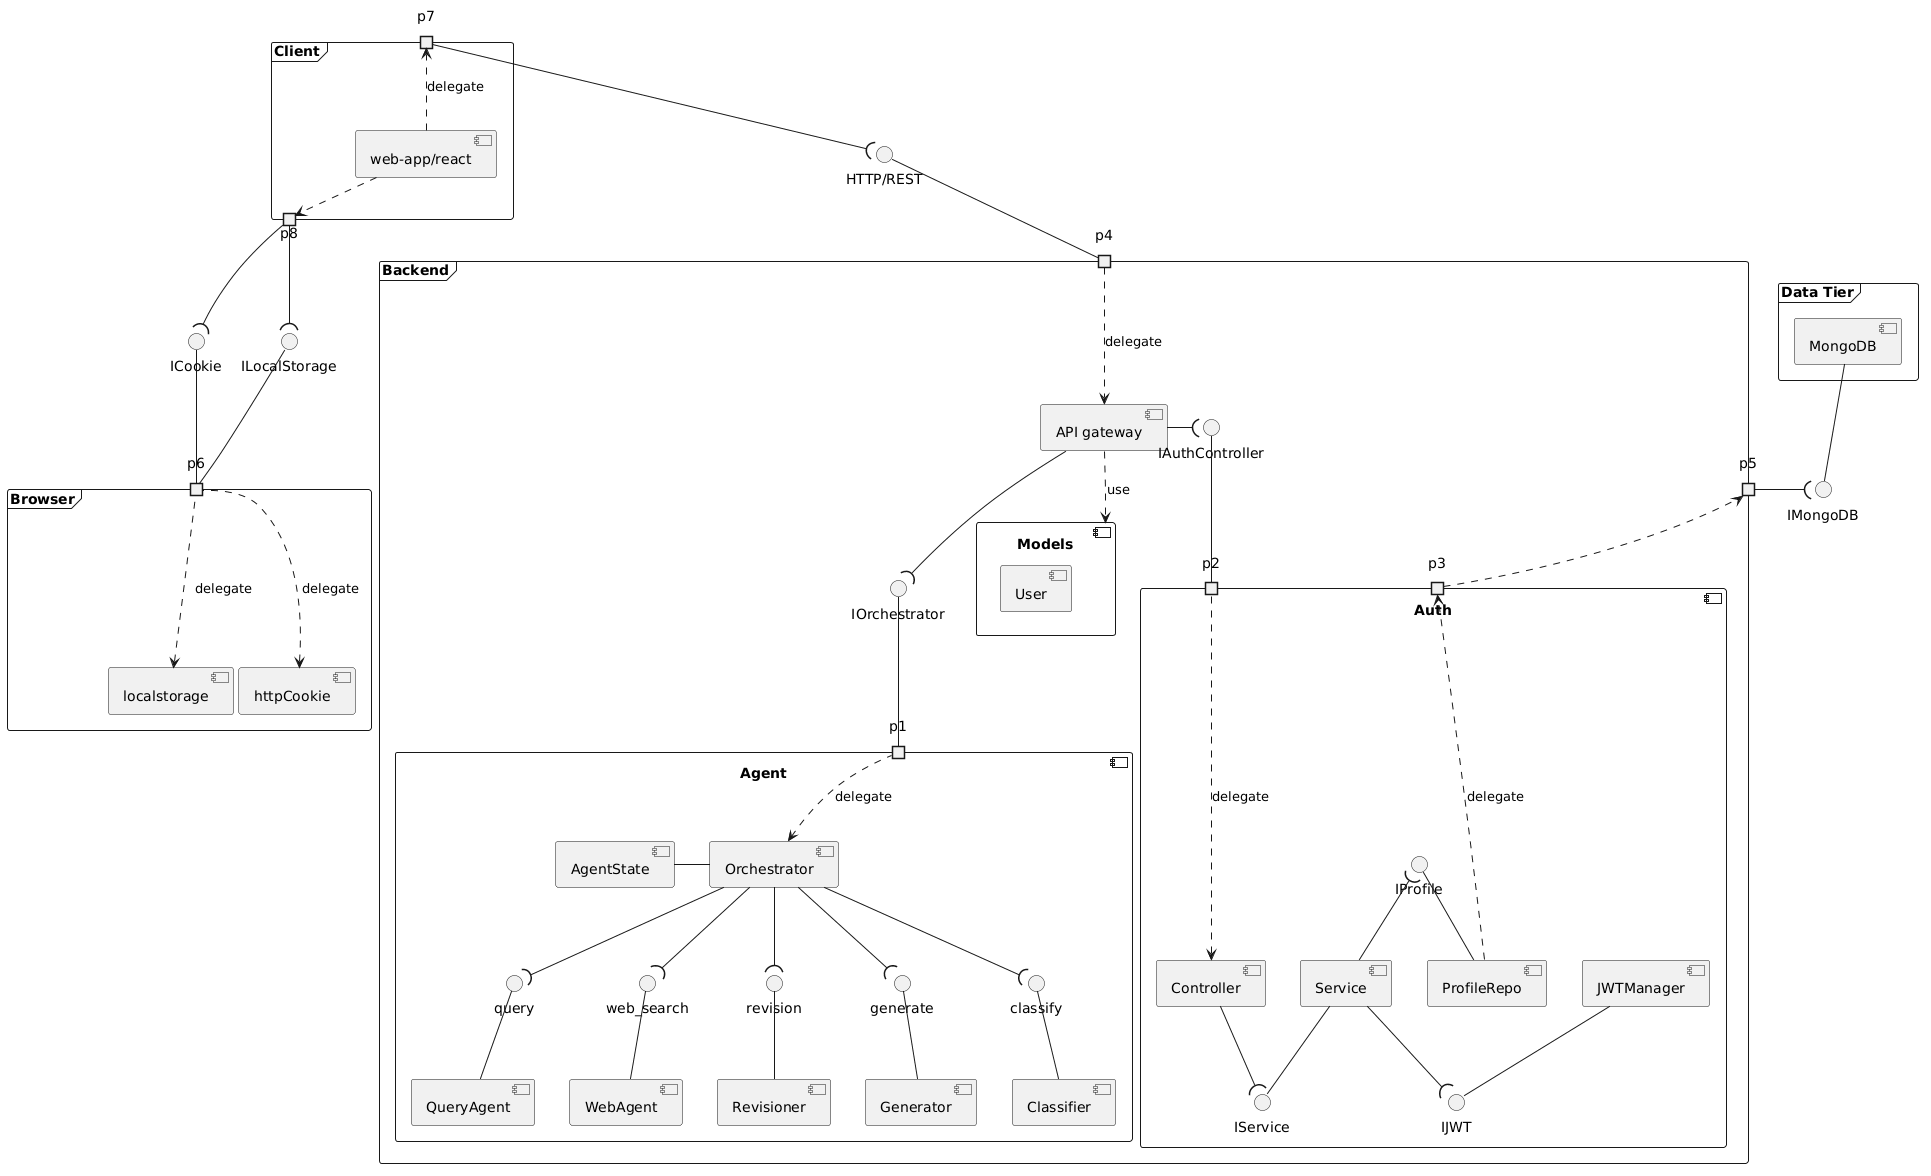

The diagram above was rendered by PlantUML. Its source (embedded in the PNG):
@startuml
frame "Browser" as BR{
 [localstorage] AS LS
 [httpCookie] AS CK
 port p6

 LS<.. p6 : delegate
 CK<.. p6 : delegate
}

frame "Client" as CL {
 [web-app/react] as react
 port p7
 portout p8
 react ..> p8 :  delegate
 react ..> p7 :  delegate
}
p8 --( ILocalStorage
ILocalStorage --p6 

p8 --( ICookie
ICookie --p6 


frame "Backend" as BA{ 
 
 [API gateway] as API 
 API --down( IOrchestrator
 component Agent {
  [Orchestrator] as OR
  [Classifier] as C
  [Generator] as G
  [Revisioner] as R
  [AgentState] as AS
  [WebAgent] as WA
  [QueryAgent] as QA
  
  OR -left- AS
  OR --( classify
  OR --( generate
  OR --( revision
  OR --( query
  OR --( web_search
  C -up- classify
  G -up- generate
  R -up- revision
  WA -up- web_search
  QA -up- query
  port p1
 }
 OR <.. p1 : delegate
 IOrchestrator -- p1
 API --right( IAuthController
 component Auth {
  [Controller] AS AC
  [ProfileRepo] AS PR
  [Service] AS SR
  [JWTManager] AS JW
  port p2
  port p3
 SR -- IService
 AC --( IService
 PR -up- IProfile
 SR -up-( IProfile
 JW-- IJWT
 SR --( IJWT
 }

 AC <.. p2 : delegate
 PR .right.> p3 : delegate
 IAuthController -- p2
 component Models{
  [User] 
 }
 port p4
 portout p5
 API <.up. p4 : delegate
 API ..> Models : use
 p3 .down.> p5 : delegate
}

frame "Data Tier" as DB {
 [MongoDB] as Mdb
}

interface "HTTP/REST" as HTTP
p7--(HTTP
p4 -up- HTTP


Mdb -down- IMongoDB
p5-right-( IMongoDB
@enduml